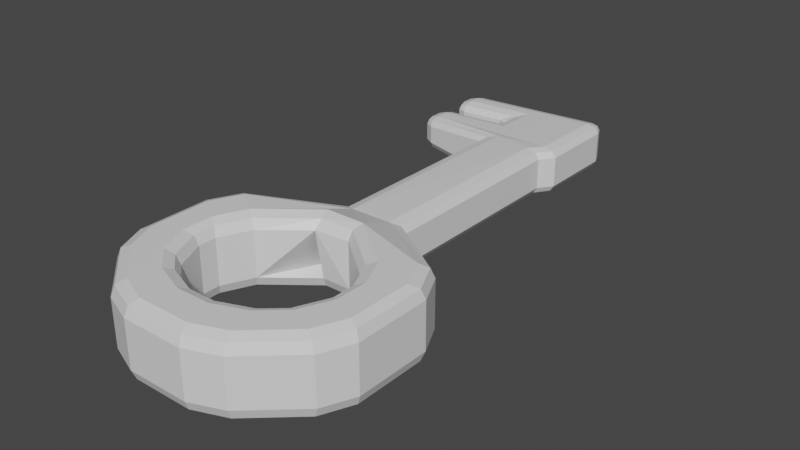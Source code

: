 # Source: key.blend  (saved by Blender 2.93.20; exported with 4.5.12 LTS)
import bpy
from mathutils import Matrix  # noqa: F401  (used for matrix-valued properties, if any)

bpy.ops.wm.read_factory_settings(use_empty=True)
scene = bpy.context.scene
scene.name = 'Scene'

# ---- collections
col_collection = bpy.data.collections.new('Collection'); scene.collection.children.link(col_collection)

# ---- materials (node trees are filled in below, after node groups)
mat_material = bpy.data.materials.new('Material')
mat_material.alpha_threshold = 0.0
mat_material.use_transparent_shadow = False
mat_material.line_color = (0.0, 0.0, 0.0, 1.0)

# ---- material node trees
mat_material.use_nodes = True; mat_material.node_tree.nodes.clear()
_N = mat_material.node_tree.nodes; _L = mat_material.node_tree.links
n0 = _N.new('ShaderNodeOutputMaterial'); n0.name = 'Material Output'; n0.location = (300, 300)
n1 = _N.new('ShaderNodeBsdfPrincipled'); n1.name = 'Principled BSDF'; n1.location = (10, 300)
n1.distribution = 'GGX'
n1.subsurface_method = 'BURLEY'
n1.inputs[2].default_value = 0.4
n1.inputs[3].default_value = 1.45
n1.inputs[27].default_value = (0.0, 0.0, 0.0, 1.0)
n1.inputs[28].default_value = 1.0
_L.new(n1.outputs[0], n0.inputs[0])
n0.is_active_output = True

# ---- world
world_world = bpy.data.worlds.new('World'); scene.world = world_world
world_world.use_nodes = True; world_world.node_tree.nodes.clear()
_N = world_world.node_tree.nodes; _L = world_world.node_tree.links
n0 = _N.new('ShaderNodeOutputWorld'); n0.name = 'World Output'; n0.location = (300, 300)
n1 = _N.new('ShaderNodeBackground'); n1.name = 'Background'; n1.location = (10, 300)
n1.inputs[0].default_value = (0.05088, 0.05088, 0.05088, 1.0)
_L.new(n1.outputs[0], n0.inputs[0])
n0.is_active_output = True
world_world.color = (0.05088, 0.05088, 0.05088)
world_world.use_sun_shadow = False
world_world.sun_shadow_jitter_overblur = 0.0

# ---- meshes
me_cube = bpy.data.meshes.new('Cube')
me_cube.from_pydata([(0.07473, 0.3547, 0.0873), (0.05254, 0.3769, 0.0863), (0.05259, 0.3547, 0.1011), (0.06822, 0.3704, 0.087), (0.06536, 0.3675, 0.0954), (0.05256, 0.3704, 0.09675), (0.06826, 0.3547, 0.09746), (0.05259, 0.3547, 0.02206), (0.05254, 0.3769, 0.03684), (0.07473, 0.3547, 0.03584), (0.05256, 0.3704, 0.0264), (0.06536, 0.3675, 0.02774), (0.06822, 0.3704, 0.03614), (0.06826, 0.3547, 0.02569), (-0.1836, 0.3769, 0.07601), (-0.2058, 0.3547, 0.07508), (-0.1837, 0.3547, 0.09087), (-0.1993, 0.3704, 0.07533), (-0.1964, 0.3675, 0.08401), (-0.1993, 0.3547, 0.08584), (-0.1836, 0.3704, 0.0865), (-0.1837, 0.3547, 0.03228), (-0.2058, 0.3547, 0.04807), (-0.1836, 0.3769, 0.04713), (-0.1993, 0.3547, 0.03734), (-0.1965, 0.3675, 0.0391), (-0.1993, 0.3704, 0.0476), (-0.1839, 0.3704, 0.03667), (-0.1835, 0.2372, 0.03227), (-0.1839, 0.2162, 0.04629), (-0.2058, 0.2418, 0.04807), (-0.1849, 0.2225, 0.03615), (-0.1967, 0.2272, 0.03887), (-0.1994, 0.2251, 0.04718), (-0.1993, 0.2395, 0.03733), (-0.03444, 0.2108, 0.02295), (-0.05719, 0.196, 0.03587), (-0.05053, 0.2004, 0.02597), (-0.03336, -0.2106, 0.0), (-0.02507, -0.2334, 0.02219), (-0.0275, -0.2267, 0.006501), (0.05126, 0.2197, 0.101), (0.07473, 0.2197, 0.0873), (0.06786, 0.2197, 0.09743), (0.03364, 0.196, 0.1021), (0.05719, 0.196, 0.0873), (0.0503, 0.196, 0.09773), (0.02507, -0.2334, 0.09964), (0.03336, -0.2106, 0.1218), (0.0275, -0.2267, 0.1153), (-0.03336, -0.2106, 0.1218), (-0.03027, -0.2424, 0.1018), (-0.02902, -0.2294, 0.116), (-0.03444, 0.2108, 0.1002), (-0.05719, 0.196, 0.08728), (-0.05053, 0.2004, 0.09718), (-0.1835, 0.2372, 0.09088), (-0.2058, 0.2418, 0.07508), (-0.1839, 0.2162, 0.07686), (-0.1993, 0.2395, 0.08581), (-0.1967, 0.2272, 0.08428), (-0.1994, 0.2251, 0.07597), (-0.1849, 0.2225, 0.087), (0.03336, -0.2106, 0.0), (0.02507, -0.2334, 0.02219), (0.0275, -0.2267, 0.006501), (0.03364, 0.196, 0.0211), (0.05719, 0.196, 0.03584), (0.0503, 0.196, 0.02542), (0.05126, 0.2197, 0.02212), (0.07473, 0.2197, 0.03584), (0.06786, 0.2197, 0.02572), (-0.05719, -0.1451, 0.08729), (-0.035, -0.1571, 0.1021), (-0.05069, -0.1486, 0.09773), (0.05719, -0.1451, 0.03584), (0.03369, -0.1562, 0.0211), (0.05031, -0.1484, 0.02542), (-0.05719, -0.1451, 0.03586), (-0.035, -0.1571, 0.0211), (-0.05069, -0.1486, 0.02542), (0.03369, -0.1562, 0.1021), (0.05719, -0.1451, 0.0873), (0.05031, -0.1484, 0.09773), (0.08178, -0.4717, 0.1218), (0.07432, -0.4503, 0.09964), (0.07651, -0.4565, 0.1153), (0.02094, -0.4707, 0.09964), (0.0284, -0.4921, 0.1218), (0.02312, -0.477, 0.1153), (0.0284, -0.4921, 0.0), (0.02094, -0.4707, 0.02219), (0.02312, -0.477, 0.006501), (0.07432, -0.4503, 0.02219), (0.08178, -0.4717, 0.0), (0.07651, -0.4565, 0.006501), (-0.0284, -0.4921, 0.1218), (-0.02094, -0.4707, 0.09964), (-0.02312, -0.477, 0.1153), (-0.07432, -0.4503, 0.09964), (-0.08178, -0.4717, 0.1218), (-0.07651, -0.4565, 0.1153), (-0.08178, -0.4717, 0.0), (-0.07432, -0.4503, 0.02219), (-0.07651, -0.4565, 0.006501), (-0.02094, -0.4707, 0.02219), (-0.0284, -0.4921, 0.0), (-0.02312, -0.477, 0.006501), (-0.1207, -0.2799, 0.0), (-0.1009, -0.2936, 0.02219), (-0.1067, -0.2895, 0.006501), (-0.1245, -0.3445, 0.02219), (-0.1444, -0.3307, 0.0), (-0.1303, -0.3405, 0.006501), (-0.1446, -0.3844, 0.0), (-0.1245, -0.3744, 0.02219), (-0.1304, -0.3773, 0.006501), (-0.1016, -0.426, 0.02219), (-0.1217, -0.436, 0.0), (-0.1075, -0.4289, 0.006501), (0.1207, -0.2799, 0.1218), (0.1009, -0.2936, 0.09964), (0.1067, -0.2895, 0.1153), (0.1245, -0.3445, 0.09964), (0.1444, -0.3307, 0.1218), (0.1303, -0.3405, 0.1153), (0.1446, -0.3844, 0.1218), (0.1245, -0.3744, 0.09964), (0.1304, -0.3773, 0.1153), (0.1016, -0.426, 0.09964), (0.1217, -0.436, 0.1218), (0.1075, -0.4289, 0.1153), (-0.1217, -0.436, 0.1218), (-0.1016, -0.426, 0.09964), (-0.1075, -0.4289, 0.1153), (-0.1245, -0.3744, 0.09964), (-0.1446, -0.3844, 0.1218), (-0.1304, -0.3773, 0.1153), (-0.1444, -0.3307, 0.1218), (-0.1245, -0.3445, 0.09964), (-0.1303, -0.3405, 0.1153), (-0.1009, -0.2936, 0.09964), (-0.1207, -0.2799, 0.1218), (-0.1067, -0.2895, 0.1153), (0.1217, -0.436, 0.0), (0.1016, -0.426, 0.02219), (0.1075, -0.4289, 0.006501), (0.1245, -0.3744, 0.02219), (0.1446, -0.3844, 0.0), (0.1304, -0.3773, 0.006501), (0.1444, -0.3307, 0.0), (0.1245, -0.3445, 0.02219), (0.1303, -0.3405, 0.006501), (0.1009, -0.2936, 0.02219), (0.1207, -0.2799, 0.0), (0.1067, -0.2895, 0.006501), (-0.2069, -0.4154, 0.02221), (-0.1868, -0.4054, 0.0), (-0.201, -0.4125, 0.006504), (-0.164, -0.4571, 0.0), (-0.1841, -0.4671, 0.0222), (-0.1782, -0.4642, 0.006503), (-0.105, -0.5384, 0.0222), (-0.09754, -0.5169, 0.0), (-0.1028, -0.5321, 0.006503), (-0.0442, -0.5375, 0.0), (-0.0517, -0.559, 0.0222), (-0.0495, -0.5527, 0.006502), (0.105, -0.5384, 0.09964), (0.09754, -0.5169, 0.1218), (0.1028, -0.5321, 0.1153), (0.0442, -0.5375, 0.1218), (0.0517, -0.559, 0.09964), (0.0495, -0.5527, 0.1153), (-0.0517, -0.559, 0.09964), (-0.0442, -0.5375, 0.1218), (-0.0495, -0.5527, 0.1153), (-0.09754, -0.5169, 0.1218), (-0.105, -0.5384, 0.09964), (-0.1028, -0.5321, 0.1153), (0.2069, -0.4154, 0.09964), (0.1868, -0.4054, 0.1218), (0.201, -0.4125, 0.1153), (0.164, -0.4571, 0.1218), (0.1841, -0.4671, 0.09964), (0.1782, -0.4642, 0.1153), (0.0517, -0.559, 0.0222), (0.0442, -0.5375, 0.0), (0.0495, -0.5527, 0.006502), (0.09754, -0.5169, 0.0), (0.105, -0.5384, 0.0222), (0.1028, -0.5321, 0.006502), (-0.2069, -0.2875, 0.09963), (-0.1869, -0.3013, 0.1218), (-0.2011, -0.2915, 0.1153), (-0.1625, -0.2509, 0.1218), (-0.1823, -0.2372, 0.09962), (-0.1765, -0.2412, 0.1153), (0.2069, -0.2875, 0.0222), (0.1869, -0.3013, 0.0), (0.2011, -0.2915, 0.006501), (0.1625, -0.2509, 0.0), (0.1823, -0.2372, 0.0222), (0.1765, -0.2412, 0.006501), (-0.1823, -0.2372, 0.02221), (-0.1625, -0.2509, 0.0), (-0.1765, -0.2412, 0.006507), (-0.1869, -0.3013, 0.0), (-0.2069, -0.2875, 0.02221), (-0.2011, -0.2915, 0.006505), (0.1823, -0.2372, 0.09964), (0.1625, -0.2509, 0.1218), (0.1765, -0.2412, 0.1153), (0.1869, -0.3013, 0.1218), (0.2069, -0.2875, 0.09964), (0.2011, -0.2915, 0.1153), (-0.1841, -0.4671, 0.09963), (-0.164, -0.4571, 0.1218), (-0.1782, -0.4642, 0.1153), (-0.1868, -0.4054, 0.1218), (-0.2069, -0.4154, 0.09963), (-0.201, -0.4125, 0.1153), (0.1841, -0.4671, 0.0222), (0.164, -0.4571, 0.0), (0.1782, -0.4642, 0.006501), (0.1868, -0.4054, 0.0), (0.2069, -0.4154, 0.0222), (0.201, -0.4125, 0.006501), (-0.1837, 0.2606, 0.09087), (-0.1836, 0.2828, 0.07609), (-0.2058, 0.2606, 0.07508), (-0.184, 0.2763, 0.08653), (-0.1965, 0.2734, 0.08407), (-0.1993, 0.2763, 0.07558), (-0.1993, 0.2606, 0.08581), (-0.1837, 0.336, 0.09087), (-0.2058, 0.336, 0.07508), (-0.1836, 0.3138, 0.07609), (-0.1993, 0.336, 0.08582), (-0.1964, 0.3231, 0.08403), (-0.1993, 0.3203, 0.07537), (-0.1836, 0.3203, 0.08654), (0.0513, 0.2545, 0.02207), (0.07473, 0.2545, 0.03584), (0.06787, 0.2545, 0.0257), (0.07473, 0.342, 0.03584), (0.05258, 0.342, 0.02202), (0.06825, 0.342, 0.02569), (-0.1837, 0.336, 0.03228), (-0.1836, 0.3138, 0.04706), (-0.2058, 0.336, 0.04807), (-0.1836, 0.3203, 0.03661), (-0.1964, 0.3231, 0.03912), (-0.1993, 0.3203, 0.04778), (-0.1993, 0.336, 0.03733), (-0.2058, 0.2606, 0.04807), (-0.1836, 0.2828, 0.03227), (-0.1993, 0.2763, 0.03733), (0.05258, 0.342, 0.1011), (0.07473, 0.342, 0.0873), (0.06825, 0.342, 0.09746), (0.07473, 0.2545, 0.0873), (0.0513, 0.2545, 0.1011), (0.06787, 0.2545, 0.09745), (-0.08077, 0.2945, 0.08099), (-0.103, 0.2828, 0.0799), (-0.05859, 0.2606, 0.09634), (-0.08727, 0.2893, 0.08044), (-0.08084, 0.2828, 0.08937), (-0.08111, 0.2763, 0.09126), (-0.07428, 0.2828, 0.09159), (-0.08077, 0.3014, 0.08099), (-0.05859, 0.3359, 0.09634), (-0.103, 0.3138, 0.0799), (-0.07428, 0.3138, 0.09159), (-0.08084, 0.3138, 0.08937), (-0.08111, 0.3203, 0.09126), (-0.08727, 0.3073, 0.08044), (-0.08077, 0.3014, 0.04216), (-0.103, 0.3138, 0.04325), (-0.05859, 0.3359, 0.0268), (-0.08727, 0.3073, 0.04271), (-0.08084, 0.3138, 0.03378), (-0.08111, 0.3203, 0.03189), (-0.07428, 0.3138, 0.03156), (-0.08071, 0.2828, 0.02741), (-0.08077, 0.2945, 0.04216), (-0.08075, 0.2893, 0.03173)], [], [(184, 222, 226, 180), (235, 272, 16), (196, 204, 208, 192), (2, 16, 258), (41, 56, 53, 44), (243, 261, 42, 70), (50, 48, 81, 73), (266, 56, 262), (30, 57, 230, 255), (63, 38, 79, 76), (169, 84, 88, 171), (35, 66, 76, 79), (28, 69, 66, 35), (7, 246, 21), (44, 53, 73, 81), (67, 45, 82, 75), (162, 178, 216, 160), (172, 186, 190, 168), (75, 82, 210, 202), (111, 139, 135, 115), (41, 262, 56), (64, 47, 51, 39), (130, 84, 169, 183), (94, 144, 223, 189), (97, 105, 103, 99), (199, 150, 154, 201), (166, 174, 178, 162), (141, 109, 38, 79, 51), (153, 121, 47, 64), (157, 114, 118, 159), (48, 120, 211, 81), (181, 126, 130, 183), (142, 50, 73, 195), (139, 111, 109, 141), (228, 56, 266), (106, 165, 163, 102), (204, 196, 72, 78), (123, 151, 147, 127), (193, 138, 142, 195), (88, 96, 175, 171), (87, 91, 105, 97), (117, 133, 99, 103), (38, 108, 205, 79), (186, 172, 174, 166), (222, 184, 168, 190), (156, 220, 192, 208), (214, 198, 202, 210), (256, 229, 265, 285), (198, 214, 180, 226), (115, 135, 133, 117), (118, 102, 163, 159), (85, 93, 91, 87), (100, 132, 217, 177), (127, 147, 145, 129), (106, 90, 187, 165), (148, 225, 223, 144), (220, 156, 160, 216), (112, 114, 157, 207), (124, 126, 181, 213), (136, 138, 193, 219), (148, 150, 199, 225), (112, 207, 205, 108), (124, 213, 211, 120), (136, 219, 217, 132), (129, 145, 93, 85), (100, 177, 175, 96), (151, 123, 121, 153), (94, 189, 187, 90), (154, 63, 76, 201), (266, 262, 258, 272), (70, 42, 45, 67), (286, 264, 271, 278), (23, 14, 1, 8), (242, 285, 280, 246), (242, 28, 285), (245, 259, 261, 243), (237, 249, 279, 273), (258, 16, 272), (248, 21, 280), (246, 280, 21), (36, 54, 58, 29), (250, 236, 15, 22), (78, 72, 54, 36), (28, 242, 69), (28, 256, 285), (0, 3, 4, 6), (1, 5, 4, 3), (2, 6, 4, 5), (7, 10, 11, 13), (8, 12, 11, 10), (9, 13, 11, 12), (14, 17, 18, 20), (15, 19, 18, 17), (16, 20, 18, 19), (21, 24, 25, 27), (22, 26, 25, 24), (23, 27, 25, 26), (28, 31, 32, 34), (29, 33, 32, 31), (30, 34, 32, 33), (56, 59, 60, 62), (57, 61, 60, 59), (58, 62, 60, 61), (228, 231, 232, 234), (229, 233, 232, 231), (230, 234, 232, 233), (235, 238, 239, 241), (236, 240, 239, 238), (237, 241, 239, 240), (248, 251, 252, 254), (249, 253, 252, 251), (250, 254, 252, 253), (264, 267, 268, 270), (265, 269, 268, 267), (266, 270, 268, 269), (271, 274, 275, 277), (272, 276, 275, 274), (273, 277, 275, 276), (278, 281, 282, 284), (279, 283, 282, 281), (280, 284, 282, 283), (7, 21, 27, 10), (10, 27, 23, 8), (0, 9, 12, 3), (3, 12, 8, 1), (14, 23, 26, 17), (17, 26, 22, 15), (235, 16, 19, 238), (238, 19, 15, 236), (16, 2, 5, 20), (20, 5, 1, 14), (246, 7, 13, 247), (247, 13, 9, 245), (256, 28, 34, 257), (257, 34, 30, 255), (28, 35, 37, 31), (31, 37, 36, 29), (35, 79, 80, 37), (37, 80, 78, 36), (262, 41, 43, 263), (263, 43, 42, 261), (41, 44, 46, 43), (43, 46, 45, 42), (44, 81, 83, 46), (46, 83, 82, 45), (73, 53, 55, 74), (74, 55, 54, 72), (53, 56, 62, 55), (55, 62, 58, 54), (76, 66, 68, 77), (77, 68, 67, 75), (66, 69, 71, 68), (68, 71, 70, 67), (57, 30, 33, 61), (61, 33, 29, 58), (64, 39, 40, 65), (65, 40, 38, 63), (51, 47, 49, 52), (52, 49, 48, 50), (163, 165, 167, 164), (164, 167, 166, 162), (175, 177, 179, 176), (176, 179, 178, 174), (169, 171, 173, 170), (170, 173, 172, 168), (187, 189, 191, 188), (188, 191, 190, 186), (217, 219, 221, 218), (218, 221, 220, 216), (157, 159, 161, 158), (158, 161, 160, 156), (193, 195, 197, 194), (194, 197, 196, 192), (205, 207, 209, 206), (206, 209, 208, 204), (211, 213, 215, 212), (212, 215, 214, 210), (199, 201, 203, 200), (200, 203, 202, 198), (181, 183, 185, 182), (182, 185, 184, 180), (223, 225, 227, 224), (224, 227, 226, 222), (115, 117, 119, 116), (116, 119, 118, 114), (103, 105, 107, 104), (104, 107, 106, 102), (85, 87, 89, 86), (86, 89, 88, 84), (97, 99, 101, 98), (98, 101, 100, 96), (127, 129, 131, 128), (128, 131, 130, 126), (91, 93, 95, 92), (92, 95, 94, 90), (139, 141, 143, 140), (140, 143, 142, 138), (151, 153, 155, 152), (152, 155, 154, 150), (109, 111, 113, 110), (110, 113, 112, 108), (121, 123, 125, 122), (122, 125, 124, 120), (133, 135, 137, 134), (134, 137, 136, 132), (145, 147, 149, 146), (146, 149, 148, 144), (96, 88, 89, 98), (98, 89, 87, 97), (90, 106, 107, 92), (92, 107, 105, 91), (174, 172, 173, 176), (176, 173, 171, 175), (84, 130, 131, 86), (86, 131, 129, 85), (144, 94, 95, 146), (146, 95, 93, 145), (168, 184, 185, 170), (170, 185, 183, 169), (186, 166, 167, 188), (188, 167, 165, 187), (222, 190, 191, 224), (224, 191, 189, 223), (102, 118, 119, 104), (104, 119, 117, 103), (132, 100, 101, 134), (134, 101, 99, 133), (216, 178, 179, 218), (218, 179, 177, 217), (162, 160, 161, 164), (164, 161, 159, 163), (39, 109, 110, 40), (40, 110, 108, 38), (204, 78, 80, 206), (206, 80, 79, 205), (114, 112, 113, 116), (116, 113, 111, 115), (138, 136, 137, 140), (140, 137, 135, 139), (50, 142, 143, 52), (52, 143, 141, 51), (156, 208, 209, 158), (158, 209, 207, 157), (63, 154, 155, 65), (65, 155, 153, 64), (120, 48, 49, 122), (122, 49, 47, 121), (123, 127, 128, 125), (125, 128, 126, 124), (180, 214, 215, 182), (182, 215, 213, 181), (210, 82, 83, 212), (212, 83, 81, 211), (150, 148, 149, 152), (152, 149, 147, 151), (192, 220, 221, 194), (194, 221, 219, 193), (72, 196, 197, 74), (74, 197, 195, 73), (198, 226, 227, 200), (200, 227, 225, 199), (75, 202, 203, 77), (77, 203, 201, 76), (56, 228, 234, 59), (59, 234, 230, 57), (69, 242, 244, 71), (71, 244, 243, 70), (242, 246, 247, 244), (244, 247, 245, 243), (21, 248, 254, 24), (24, 254, 250, 22), (2, 258, 260, 6), (6, 260, 259, 0), (258, 262, 263, 260), (260, 263, 261, 259), (229, 256, 257, 233), (233, 257, 255, 230), (236, 250, 253, 240), (240, 253, 249, 237), (266, 272, 274, 270), (270, 274, 271, 264), (280, 285, 287, 284), (284, 287, 286, 278), (264, 286, 287, 267), (267, 287, 285, 265), (273, 279, 281, 277), (277, 281, 278, 271), (248, 280, 283, 251), (251, 283, 279, 249), (272, 235, 241, 276), (276, 241, 237, 273), (228, 266, 269, 231), (231, 269, 265, 229), (9, 0, 259, 245)])
_uv = me_cube.uv_layers.new(name='UVMap')
_uv.uv.foreach_set('vector', [0.5795, 0.7266, 0.4205, 0.7266, 0.4205, 0.7168, 0.5795, 0.7168, 0.625, 0.2415, 0.625, 0.2415, 0.625, 0.2454, 0.5794, 0.06186, 0.4206, 0.06186, 0.4206, 0.05236, 0.5794, 0.05236, 0.625, 0.4849, 0.625, 0.2743, 0.625, 0.4933, 0.6459, 0.5392, 0.7683, 0.4968, 0.7616, 0.5636, 0.6765, 0.6017, 0.4205, 0.5262, 0.5795, 0.5262, 0.5795, 0.5392, 0.4205, 0.5392, 0.8034, 0.6778, 0.6966, 0.6778, 0.678, 0.6665, 0.8246, 0.6667, 0.625, 0.3478, 0.625, 0.1901, 0.625, 0.4806, 0.4402, 0.2154, 0.5598, 0.2154, 0.5598, 0.2192, 0.4402, 0.2192, 0.3034, 0.6778, 0.1966, 0.6778, 0.1754, 0.6667, 0.322, 0.6665, 0.639, 0.7403, 0.6683, 0.731, 0.7124, 0.7362, 0.6845, 0.7455, 0.1747, 0.5996, 0.3235, 0.6017, 0.3236, 0.6659, 0.1735, 0.666, 0.2317, 0.4968, 0.3541, 0.5392, 0.3235, 0.6017, 0.2384, 0.5636, 0.375, 0.4849, 0.375, 0.4933, 0.375, 0.2743, 0.6765, 0.6017, 0.8253, 0.5996, 0.8265, 0.666, 0.6764, 0.6659, 0.4205, 0.6017, 0.5795, 0.6017, 0.5795, 0.6642, 0.4205, 0.6642, 0.4206, 0.005242, 0.5794, 0.005242, 0.5794, 0.02337, 0.4206, 0.02337, 0.5795, 0.7963, 0.4205, 0.7963, 0.4205, 0.7448, 0.5795, 0.7448, 0.4205, 0.6642, 0.5795, 0.6642, 0.5795, 0.6881, 0.4205, 0.6881, 0.09918, 0.2471, 0.2463, 0.2471, 0.4746, 0.4761, 0.1911, 0.4761, 0.6459, 0.5392, 0.6459, 0.5262, 0.8551, 0.5356, 0.3592, 0.6825, 0.6408, 0.6825, 0.6894, 0.6825, 0.3229, 0.6825, 0.6612, 0.7219, 0.6683, 0.731, 0.639, 0.7403, 0.6367, 0.7251, 0.3317, 0.731, 0.3388, 0.7219, 0.3633, 0.7251, 0.361, 0.7403, 0.6744, 0.7317, 0.3256, 0.7317, 0.298, 0.7266, 0.702, 0.7266, 0.3655, 0.6997, 0.3452, 0.7041, 0.3352, 0.6948, 0.3622, 0.6903, 0.4206, 0.0, 0.5794, 0.0, 0.5794, 0.005242, 0.4206, 0.005242, 0.0, 0.0, 0.0, 0.0, 0.0, 0.0, 0.0, 0.0, 0.0, 0.0, 0.3871, 0.6969, 0.6129, 0.6969, 0.6408, 0.6825, 0.3592, 0.6825, 0.1347, 0.7153, 0.155, 0.7121, 0.1612, 0.7219, 0.1367, 0.7251, 0.6966, 0.6778, 0.6648, 0.6948, 0.6378, 0.6903, 0.6526, 0.666, 0.6347, 0.7153, 0.655, 0.7121, 0.6612, 0.7219, 0.6367, 0.7251, 0.8352, 0.6948, 0.8034, 0.6778, 0.8477, 0.6663, 0.8622, 0.6903, 0.2463, 0.2471, 0.09918, 0.2471, 0.0, 0.0, 0.0, 0.0, 0.625, 0.2192, 0.625, 0.2144, 0.625, 0.2192, 0.2124, 0.7362, 0.1845, 0.7455, 0.139, 0.7403, 0.1683, 0.731, 0.4206, 0.06186, 0.5794, 0.06186, 0.5794, 0.08575, 0.4206, 0.08575, 0.6044, 0.7062, 0.3956, 0.7062, 0.3954, 0.7106, 0.6046, 0.7106, 0.8655, 0.6997, 0.8452, 0.7041, 0.8352, 0.6948, 0.8622, 0.6903, 0.7124, 0.7362, 0.7876, 0.7362, 0.8155, 0.7455, 0.6845, 0.7455, 0.6434, 0.7317, 0.3566, 0.7317, 0.3256, 0.7317, 0.6744, 0.7317, 0.292, 0.7204, 0.708, 0.7204, 0.702, 0.7266, 0.298, 0.7266, 0.1966, 0.6778, 0.1648, 0.6948, 0.1378, 0.6903, 0.1523, 0.6663, 0.4205, 0.7963, 0.5795, 0.7963, 0.5794, 0.9537, 0.4206, 0.9537, 0.4205, 0.7266, 0.5795, 0.7266, 0.5795, 0.7448, 0.4205, 0.7448, 0.4206, 0.03324, 0.5794, 0.03324, 0.5794, 0.05236, 0.4206, 0.05236, 0.5795, 0.6976, 0.4205, 0.6976, 0.4205, 0.6881, 0.5795, 0.6881, 0.375, 0.2238, 0.5625, 0.2238, 0.5687, 0.2238, 0.375, 0.2238, 0.4205, 0.6976, 0.5795, 0.6976, 0.5795, 0.7168, 0.4205, 0.7168, 0.1911, 0.4761, 0.4746, 0.4761, 0.708, 0.7204, 0.292, 0.7204, 0.1612, 0.7219, 0.1683, 0.731, 0.139, 0.7403, 0.1367, 0.7251, 0.6158, 0.7266, 0.3842, 0.7266, 0.3566, 0.7317, 0.6434, 0.7317, 0.8317, 0.731, 0.8388, 0.7219, 0.8633, 0.7251, 0.861, 0.7403, 0.6046, 0.7106, 0.3954, 0.7106, 0.3901, 0.7204, 0.6099, 0.7204, 0.2124, 0.7362, 0.2876, 0.7362, 0.3155, 0.7455, 0.1845, 0.7455, 0.345, 0.7121, 0.3653, 0.7153, 0.3633, 0.7251, 0.3388, 0.7219, 0.5794, 0.03324, 0.4206, 0.03324, 0.4206, 0.02337, 0.5794, 0.02337, 0.1548, 0.7041, 0.155, 0.7121, 0.1347, 0.7153, 0.1345, 0.6997, 0.6548, 0.7041, 0.655, 0.7121, 0.6347, 0.7153, 0.6345, 0.6997, 0.845, 0.7121, 0.8452, 0.7041, 0.8655, 0.6997, 0.8653, 0.7153, 0.345, 0.7121, 0.3452, 0.7041, 0.3655, 0.6997, 0.3653, 0.7153, 0.1548, 0.7041, 0.1345, 0.6997, 0.1378, 0.6903, 0.1648, 0.6948, 0.6548, 0.7041, 0.6345, 0.6997, 0.6378, 0.6903, 0.6648, 0.6948, 0.845, 0.7121, 0.8653, 0.7153, 0.8633, 0.7251, 0.8388, 0.7219, 0.6099, 0.7204, 0.3901, 0.7204, 0.3842, 0.7266, 0.6158, 0.7266, 0.8317, 0.731, 0.861, 0.7403, 0.8155, 0.7455, 0.7876, 0.7362, 0.3956, 0.7062, 0.6044, 0.7062, 0.6129, 0.6969, 0.3871, 0.6969, 0.3317, 0.731, 0.361, 0.7403, 0.3155, 0.7455, 0.2876, 0.7362, 0.3352, 0.6948, 0.3034, 0.6778, 0.3474, 0.666, 0.3622, 0.6903, 0.625, 0.2654, 0.625, 0.4806, 0.625, 0.4737, 0.625, 0.2777, 0.4205, 0.5392, 0.5795, 0.5392, 0.5795, 0.6017, 0.4205, 0.6017, 0.429, 0.2284, 0.571, 0.2284, 0.571, 0.2323, 0.429, 0.2323, 0.4374, 0.2698, 0.5626, 0.2698, 0.5776, 0.4802, 0.4224, 0.4802, 0.375, 0.4806, 0.375, 0.224, 0.375, 0.2777, 0.375, 0.4737, 0.375, 0.4806, 0.1946, 0.4273, 0.375, 0.224, 0.4205, 0.5131, 0.5795, 0.5131, 0.5795, 0.5262, 0.4205, 0.5262, 0.5625, 0.2369, 0.4375, 0.2369, 0.4313, 0.2369, 0.5687, 0.2369, 0.625, 0.4737, 0.625, 0.2066, 0.625, 0.3589, 0.375, 0.2415, 0.375, 0.2454, 0.375, 0.2415, 0.375, 0.4737, 0.375, 0.3589, 0.375, 0.2066, 0.4206, 0.1483, 0.5794, 0.1483, 0.5648, 0.2015, 0.4352, 0.2015, 0.4402, 0.2415, 0.5598, 0.2415, 0.5598, 0.2454, 0.4402, 0.2454, 0.4206, 0.08575, 0.5794, 0.08575, 0.5794, 0.1483, 0.4206, 0.1483, 0.1449, 0.5356, 0.3541, 0.5262, 0.3541, 0.5392, 0.375, 0.2144, 0.375, 0.2238, 0.375, 0.2238, 0.5795, 0.5046, 0.5785, 0.5, 0.6182, 0.4977, 0.625, 0.5046, 0.5776, 0.4802, 0.625, 0.4799, 0.6182, 0.4977, 0.5785, 0.5, 0.625, 0.4849, 0.625, 0.5046, 0.6182, 0.4977, 0.625, 0.4799, 0.375, 0.4849, 0.375, 0.4799, 0.3818, 0.4977, 0.375, 0.5046, 0.4224, 0.4802, 0.4215, 0.5, 0.3818, 0.4977, 0.375, 0.4799, 0.4205, 0.5046, 0.375, 0.5046, 0.3818, 0.4977, 0.4215, 0.5, 0.5626, 0.2698, 0.5609, 0.25, 0.6164, 0.252, 0.625, 0.2694, 0.5598, 0.2454, 0.625, 0.2454, 0.6164, 0.252, 0.5609, 0.25, 0.625, 0.2743, 0.625, 0.2694, 0.6164, 0.252, 0.625, 0.2546, 0.375, 0.2454, 0.375, 0.2454, 0.3835, 0.2519, 0.375, 0.25, 0.4402, 0.2454, 0.4382, 0.25, 0.3835, 0.2519, 0.375, 0.2454, 0.4374, 0.2698, 0.375, 0.2691, 0.3835, 0.2519, 0.4382, 0.25, 0.2317, 0.4968, 0.125, 0.5473, 0.125, 0.542, 0.2192, 0.4909, 0.4352, 0.2015, 0.4363, 0.2108, 0.3995, 0.2108, 0.375, 0.2027, 0.4402, 0.2154, 0.375, 0.2149, 0.375, 0.2123, 0.4363, 0.2108, 0.625, 0.2144, 0.625, 0.2149, 0.625, 0.2123, 0.625, 0.2101, 0.5598, 0.2154, 0.5637, 0.2108, 0.6005, 0.2108, 0.625, 0.2149, 0.5648, 0.2015, 0.625, 0.2027, 0.625, 0.208, 0.5637, 0.2108, 0.625, 0.2192, 0.625, 0.2238, 0.6165, 0.2232, 0.625, 0.2192, 0.5625, 0.2238, 0.562, 0.2238, 0.6165, 0.2232, 0.625, 0.2238, 0.5598, 0.2192, 0.625, 0.2192, 0.6165, 0.2232, 0.562, 0.2238, 0.625, 0.2415, 0.625, 0.2415, 0.6164, 0.2376, 0.625, 0.2369, 0.5598, 0.2415, 0.561, 0.2369, 0.6164, 0.2376, 0.625, 0.2415, 0.5625, 0.2369, 0.625, 0.2369, 0.6164, 0.2376, 0.561, 0.2369, 0.375, 0.2415, 0.375, 0.2369, 0.3836, 0.2376, 0.375, 0.2415, 0.4375, 0.2369, 0.439, 0.2369, 0.3836, 0.2376, 0.375, 0.2369, 0.4402, 0.2415, 0.375, 0.2415, 0.3836, 0.2376, 0.439, 0.2369, 0.571, 0.2284, 0.569, 0.2238, 0.6172, 0.2238, 0.625, 0.2238, 0.5687, 0.2238, 0.625, 0.2238, 0.6172, 0.2238, 0.569, 0.2238, 0.625, 0.2654, 0.625, 0.2238, 0.6172, 0.2238, 0.625, 0.2224, 0.571, 0.2323, 0.625, 0.2369, 0.6172, 0.2369, 0.569, 0.2369, 0.625, 0.2415, 0.625, 0.2369, 0.6172, 0.2369, 0.625, 0.2369, 0.5687, 0.2369, 0.569, 0.2369, 0.6172, 0.2369, 0.625, 0.2369, 0.429, 0.2323, 0.431, 0.2369, 0.3828, 0.2369, 0.375, 0.2369, 0.4313, 0.2369, 0.375, 0.2369, 0.3828, 0.2369, 0.431, 0.2369, 0.375, 0.2777, 0.375, 0.2369, 0.3828, 0.2369, 0.375, 0.2354, 0.375, 0.4849, 0.375, 0.2743, 0.375, 0.2691, 0.375, 0.4799, 0.375, 0.4799, 0.375, 0.2691, 0.4374, 0.2698, 0.4224, 0.4802, 0.5795, 0.5046, 0.4205, 0.5046, 0.4215, 0.5, 0.5785, 0.5, 0.5785, 0.5, 0.4215, 0.5, 0.4224, 0.4802, 0.5776, 0.4802, 0.5626, 0.2698, 0.4374, 0.2698, 0.4382, 0.25, 0.5609, 0.25, 0.5609, 0.25, 0.4382, 0.25, 0.4402, 0.2454, 0.5598, 0.2454, 0.625, 0.2415, 0.625, 0.2454, 0.625, 0.2454, 0.625, 0.2415, 0.625, 0.2415, 0.625, 0.2454, 0.5598, 0.2454, 0.5598, 0.2415, 0.625, 0.2743, 0.625, 0.4849, 0.625, 0.4799, 0.625, 0.2694, 0.625, 0.2694, 0.625, 0.4799, 0.5776, 0.4802, 0.5626, 0.2698, 0.375, 0.4933, 0.375, 0.4849, 0.375, 0.5046, 0.375, 0.5131, 0.375, 0.5131, 0.375, 0.5046, 0.4205, 0.5046, 0.4205, 0.5131, 0.375, 0.2238, 0.375, 0.2144, 0.375, 0.2149, 0.3839, 0.2232, 0.3839, 0.2232, 0.375, 0.2149, 0.4402, 0.2154, 0.4402, 0.2192, 0.2317, 0.4968, 0.2384, 0.5636, 0.125, 0.6017, 0.125, 0.5473, 0.375, 0.2027, 0.375, 0.1483, 0.4206, 0.1483, 0.4352, 0.2015, 0.1747, 0.5996, 0.1735, 0.666, 0.125, 0.6642, 0.125, 0.6017, 0.375, 0.1483, 0.375, 0.08575, 0.4206, 0.08575, 0.4206, 0.1483, 0.6459, 0.5262, 0.6459, 0.5392, 0.625, 0.5436, 0.625, 0.5262, 0.625, 0.5262, 0.625, 0.5436, 0.5795, 0.5392, 0.5795, 0.5262, 0.6459, 0.5392, 0.6765, 0.6017, 0.625, 0.6017, 0.625, 0.5436, 0.625, 0.5436, 0.625, 0.6017, 0.5795, 0.6017, 0.5795, 0.5392, 0.6765, 0.6017, 0.6764, 0.6659, 0.625, 0.6642, 0.625, 0.6017, 0.625, 0.6017, 0.625, 0.6642, 0.5795, 0.6642, 0.5795, 0.6017, 0.8265, 0.666, 0.8253, 0.5996, 0.875, 0.6017, 0.875, 0.6642, 0.625, 0.08575, 0.625, 0.1483, 0.5794, 0.1483, 0.5794, 0.08575, 0.7616, 0.5636, 0.7683, 0.4968, 0.875, 0.5473, 0.875, 0.6017, 0.625, 0.1483, 0.625, 0.2027, 0.5648, 0.2015, 0.5794, 0.1483, 0.3236, 0.6659, 0.3235, 0.6017, 0.375, 0.6017, 0.375, 0.6642, 0.375, 0.6642, 0.375, 0.6017, 0.4205, 0.6017, 0.4205, 0.6642, 0.3235, 0.6017, 0.3541, 0.5392, 0.375, 0.5436, 0.375, 0.6017, 0.375, 0.6017, 0.375, 0.5436, 0.4205, 0.5392, 0.4205, 0.6017, 0.5598, 0.2154, 0.4402, 0.2154, 0.4363, 0.2108, 0.5637, 0.2108, 0.5637, 0.2108, 0.4363, 0.2108, 0.4352, 0.2015, 0.5648, 0.2015, 0.3592, 0.6825, 0.3229, 0.6825, 0.2214, 0.6825, 0.2786, 0.6825, 0.2786, 0.6825, 0.2214, 0.6825, 0.1966, 0.6778, 0.3034, 0.6778, 0.6894, 0.6825, 0.6408, 0.6825, 0.7214, 0.6825, 0.7786, 0.6825, 0.7786, 0.6825, 0.7214, 0.6825, 0.6966, 0.6778, 0.8034, 0.6778, 0.139, 0.7403, 0.1845, 0.7455, 0.1712, 0.75, 0.125, 0.7448, 0.375, 0.005242, 0.375, 2.037e-05, 0.4206, 0.0, 0.4206, 0.005242, 0.8155, 0.7455, 0.861, 0.7403, 0.875, 0.7448, 0.8288, 0.75, 0.625, 2.037e-05, 0.625, 0.005242, 0.5794, 0.005242, 0.5794, 0.0, 0.639, 0.7403, 0.6845, 0.7455, 0.6712, 0.75, 0.625, 0.7448, 0.625, 0.7448, 0.625, 0.7961, 0.5795, 0.7963, 0.5795, 0.7448, 0.3155, 0.7455, 0.361, 0.7403, 0.375, 0.7448, 0.3288, 0.75, 0.375, 0.7961, 0.375, 0.7448, 0.4205, 0.7448, 0.4205, 0.7963, 0.8633, 0.7251, 0.8653, 0.7153, 0.875, 0.7168, 0.875, 0.7266, 0.625, 0.02342, 0.625, 0.03324, 0.5794, 0.03324, 0.5794, 0.02337, 0.1347, 0.7153, 0.1367, 0.7251, 0.125, 0.7266, 0.125, 0.7168, 0.375, 0.03324, 0.375, 0.02342, 0.4206, 0.02337, 0.4206, 0.03324, 0.8655, 0.6997, 0.8622, 0.6903, 0.875, 0.6883, 0.875, 0.6976, 0.625, 0.05236, 0.625, 0.06168, 0.5794, 0.06186, 0.5794, 0.05236, 0.1378, 0.6903, 0.1345, 0.6997, 0.125, 0.6976, 0.125, 0.6883, 0.375, 0.06168, 0.375, 0.05236, 0.4206, 0.05236, 0.4206, 0.06186, 0.6378, 0.6903, 0.6345, 0.6997, 0.625, 0.6979, 0.625, 0.6881, 0.625, 0.6881, 0.625, 0.6979, 0.5795, 0.6976, 0.5795, 0.6881, 0.3655, 0.6997, 0.3622, 0.6903, 0.375, 0.6881, 0.375, 0.6979, 0.375, 0.6979, 0.375, 0.6881, 0.4205, 0.6881, 0.4205, 0.6976, 0.6347, 0.7153, 0.6367, 0.7251, 0.625, 0.7268, 0.625, 0.7165, 0.625, 0.7165, 0.625, 0.7268, 0.5795, 0.7266, 0.5795, 0.7168, 0.3633, 0.7251, 0.3653, 0.7153, 0.375, 0.7165, 0.375, 0.7268, 0.375, 0.7268, 0.375, 0.7165, 0.4205, 0.7168, 0.4205, 0.7266, 0.1911, 0.4761, 0.292, 0.7204, 0.1728, 0.7204, 0.1101, 0.4774, 0.1646, 0.7107, 0.1728, 0.7204, 0.1612, 0.7219, 0.155, 0.7121, 0.298, 0.7266, 0.3256, 0.7317, 0.2256, 0.7317, 0.1823, 0.7266, 0.1823, 0.7266, 0.2256, 0.7317, 0.2124, 0.7362, 0.1683, 0.731, 0.6158, 0.7266, 0.6434, 0.7317, 0.7256, 0.7317, 0.6823, 0.7266, 0.6823, 0.7266, 0.7256, 0.7317, 0.7124, 0.7362, 0.6683, 0.731, 0.6744, 0.7317, 0.702, 0.7266, 0.8177, 0.7266, 0.7744, 0.7317, 0.7744, 0.7317, 0.8177, 0.7266, 0.8317, 0.731, 0.7876, 0.7362, 0.6046, 0.7106, 0.6099, 0.7204, 0.6728, 0.7204, 0.6646, 0.7107, 0.6646, 0.7107, 0.6728, 0.7204, 0.6612, 0.7219, 0.655, 0.7121, 0.3566, 0.7317, 0.3842, 0.7266, 0.3177, 0.7266, 0.2744, 0.7317, 0.2744, 0.7317, 0.3177, 0.7266, 0.3317, 0.731, 0.2876, 0.7362, 0.2463, 0.2471, 0.0, 0.0, 0.0, 0.0, 0.2823, 0.2418, 0.8355, 0.706, 0.8225, 0.6969, 0.8352, 0.6948, 0.8452, 0.7041, 0.3956, 0.7062, 0.3871, 0.6969, 0.3225, 0.6969, 0.3356, 0.7061, 0.3356, 0.7061, 0.3225, 0.6969, 0.3352, 0.6948, 0.3452, 0.7041, 0.0, 0.0, 0.09918, 0.2471, 0.05578, 0.2418, 0.0, 0.0, 0.1775, 0.6969, 0.1645, 0.706, 0.1548, 0.7041, 0.1648, 0.6948, 0.6129, 0.6969, 0.6044, 0.7062, 0.6644, 0.7061, 0.6775, 0.6969, 0.6775, 0.6969, 0.6644, 0.7061, 0.6548, 0.7041, 0.6648, 0.6948, 0.708, 0.7204, 0.4746, 0.4761, 0.5572, 0.4774, 0.8272, 0.7204, 0.8272, 0.7204, 0.8354, 0.7107, 0.845, 0.7121, 0.8388, 0.7219, 0.3901, 0.7204, 0.3954, 0.7106, 0.3354, 0.7107, 0.3272, 0.7204, 0.3272, 0.7204, 0.3354, 0.7107, 0.345, 0.7121, 0.3388, 0.7219, 0.7876, 0.7362, 0.7124, 0.7362, 0.7256, 0.7317, 0.7744, 0.7317, 0.7744, 0.7317, 0.7256, 0.7317, 0.6434, 0.7317, 0.6744, 0.7317, 0.2876, 0.7362, 0.2124, 0.7362, 0.2256, 0.7317, 0.2744, 0.7317, 0.2744, 0.7317, 0.2256, 0.7317, 0.3256, 0.7317, 0.3566, 0.7317, 0.5794, 0.9537, 0.5795, 0.7963, 0.625, 0.7997, 0.625, 0.9503, 0.8253, 0.75, 0.6747, 0.75, 0.6845, 0.7455, 0.8155, 0.7455, 0.6683, 0.731, 0.6612, 0.7219, 0.6728, 0.7204, 0.6823, 0.7266, 0.6823, 0.7266, 0.6728, 0.7204, 0.6099, 0.7204, 0.6158, 0.7266, 0.3388, 0.7219, 0.3317, 0.731, 0.3177, 0.7266, 0.3272, 0.7204, 0.3272, 0.7204, 0.3177, 0.7266, 0.3842, 0.7266, 0.3901, 0.7204, 0.5795, 0.7448, 0.5795, 0.7266, 0.625, 0.7268, 0.625, 0.7443, 0.625, 0.7443, 0.625, 0.7268, 0.6367, 0.7251, 0.639, 0.7403, 0.4205, 0.7963, 0.4206, 0.9537, 0.375, 0.9503, 0.375, 0.7997, 0.3253, 0.75, 0.1747, 0.75, 0.1845, 0.7455, 0.3155, 0.7455, 0.4205, 0.7266, 0.4205, 0.7448, 0.375, 0.7443, 0.375, 0.7268, 0.375, 0.7268, 0.375, 0.7443, 0.361, 0.7403, 0.3633, 0.7251, 0.1683, 0.731, 0.1612, 0.7219, 0.1728, 0.7204, 0.1823, 0.7266, 0.1823, 0.7266, 0.1728, 0.7204, 0.292, 0.7204, 0.298, 0.7266, 0.8388, 0.7219, 0.8317, 0.731, 0.8177, 0.7266, 0.8272, 0.7204, 0.8272, 0.7204, 0.8177, 0.7266, 0.702, 0.7266, 0.708, 0.7204, 0.5794, 0.02337, 0.5794, 0.005242, 0.625, 0.005682, 0.625, 0.02296, 0.875, 0.727, 0.875, 0.7443, 0.861, 0.7403, 0.8633, 0.7251, 0.4206, 0.005242, 0.4206, 0.02337, 0.375, 0.02296, 0.375, 0.005682, 0.125, 0.7443, 0.125, 0.727, 0.1367, 0.7251, 0.139, 0.7403, 0.0, 0.0, 0.0, 0.0, 0.0, 0.0, 0.0, 0.0, 0.0, 0.0, 0.0, 0.0, 0.0, 0.0, 0.0, 0.0, 0.4206, 0.06186, 0.4206, 0.08575, 0.375, 0.08575, 0.375, 0.06222, 0.125, 0.6878, 0.125, 0.6642, 0.1523, 0.6663, 0.1378, 0.6903, 0.155, 0.7121, 0.1548, 0.7041, 0.1643, 0.7062, 0.1646, 0.7106, 0.1098, 0.4761, 0.057, 0.2471, 0.09918, 0.2471, 0.1911, 0.4761, 0.8452, 0.7041, 0.845, 0.7121, 0.8354, 0.7106, 0.8357, 0.7062, 0.2885, 0.2471, 0.5558, 0.4761, 0.4746, 0.4761, 0.2463, 0.2471, 0.8034, 0.6778, 0.8352, 0.6948, 0.8225, 0.6969, 0.7788, 0.6826, 0.0, 0.0, 0.0, 0.0, 0.0, 0.0, 0.0, 0.0, 0.4206, 0.03324, 0.4206, 0.05236, 0.375, 0.05175, 0.375, 0.03368, 0.125, 0.7163, 0.125, 0.6982, 0.1345, 0.6997, 0.1347, 0.7153, 0.3034, 0.6778, 0.3352, 0.6948, 0.3225, 0.6969, 0.2786, 0.6825, 0.2786, 0.6825, 0.3225, 0.6969, 0.3871, 0.6969, 0.3592, 0.6825, 0.6648, 0.6948, 0.6966, 0.6778, 0.7214, 0.6825, 0.6775, 0.6969, 0.6775, 0.6969, 0.7214, 0.6825, 0.6408, 0.6825, 0.6129, 0.6969, 0.6044, 0.7062, 0.6046, 0.7106, 0.6646, 0.7107, 0.6644, 0.7061, 0.6644, 0.7061, 0.6646, 0.7107, 0.655, 0.7121, 0.6548, 0.7041, 0.5795, 0.7168, 0.5795, 0.6976, 0.625, 0.6979, 0.625, 0.7165, 0.625, 0.7165, 0.625, 0.6979, 0.6345, 0.6997, 0.6347, 0.7153, 0.5795, 0.6881, 0.5795, 0.6642, 0.625, 0.6642, 0.625, 0.6881, 0.625, 0.6881, 0.625, 0.6642, 0.6526, 0.666, 0.6378, 0.6903, 0.3452, 0.7041, 0.345, 0.7121, 0.3354, 0.7107, 0.3356, 0.7061, 0.3356, 0.7061, 0.3354, 0.7107, 0.3954, 0.7106, 0.3956, 0.7062, 0.5794, 0.05236, 0.5794, 0.03324, 0.625, 0.03368, 0.625, 0.05175, 0.875, 0.6982, 0.875, 0.7163, 0.8653, 0.7153, 0.8655, 0.6997, 0.5794, 0.08575, 0.5794, 0.06186, 0.625, 0.06222, 0.625, 0.08575, 0.875, 0.6642, 0.875, 0.6878, 0.8622, 0.6903, 0.8477, 0.6663, 0.4205, 0.6976, 0.4205, 0.7168, 0.375, 0.7165, 0.375, 0.6979, 0.375, 0.6979, 0.375, 0.7165, 0.3653, 0.7153, 0.3655, 0.6997, 0.4205, 0.6642, 0.4205, 0.6881, 0.375, 0.6881, 0.375, 0.6642, 0.375, 0.6642, 0.375, 0.6881, 0.3622, 0.6903, 0.3474, 0.666, 0.625, 0.2144, 0.625, 0.2192, 0.625, 0.2192, 0.625, 0.2149, 0.625, 0.2149, 0.625, 0.2192, 0.5598, 0.2192, 0.5598, 0.2154, 0.3541, 0.5392, 0.3541, 0.5262, 0.375, 0.5262, 0.375, 0.5436, 0.375, 0.5436, 0.375, 0.5262, 0.4205, 0.5262, 0.4205, 0.5392, 0.375, 0.4806, 0.375, 0.4737, 0.375, 0.5131, 0.375, 0.5262, 0.375, 0.5262, 0.375, 0.5131, 0.4205, 0.5131, 0.4205, 0.5262, 0.375, 0.2454, 0.375, 0.2415, 0.375, 0.2415, 0.375, 0.2454, 0.375, 0.2454, 0.375, 0.2415, 0.4402, 0.2415, 0.4402, 0.2454, 0.625, 0.4849, 0.625, 0.4933, 0.625, 0.5131, 0.625, 0.5046, 0.625, 0.5046, 0.625, 0.5131, 0.5795, 0.5131, 0.5795, 0.5046, 0.625, 0.4737, 0.625, 0.4806, 0.625, 0.5262, 0.625, 0.5131, 0.625, 0.5131, 0.625, 0.5262, 0.5795, 0.5262, 0.5795, 0.5131, 0.5625, 0.2238, 0.375, 0.2238, 0.3839, 0.2232, 0.562, 0.2238, 0.562, 0.2238, 0.3839, 0.2232, 0.4402, 0.2192, 0.5598, 0.2192, 0.5598, 0.2415, 0.4402, 0.2415, 0.439, 0.2369, 0.561, 0.2369, 0.561, 0.2369, 0.439, 0.2369, 0.4375, 0.2369, 0.5625, 0.2369, 0.625, 0.2654, 0.625, 0.2777, 0.625, 0.2369, 0.625, 0.2238, 0.625, 0.2238, 0.625, 0.2369, 0.571, 0.2323, 0.571, 0.2284, 0.375, 0.2777, 0.375, 0.224, 0.375, 0.2252, 0.375, 0.2369, 0.375, 0.2369, 0.375, 0.2252, 0.429, 0.2284, 0.429, 0.2323, 0.571, 0.2284, 0.429, 0.2284, 0.3908, 0.2238, 0.569, 0.2238, 0.569, 0.2238, 0.3908, 0.2238, 0.375, 0.2238, 0.5687, 0.2238, 0.5687, 0.2369, 0.4313, 0.2369, 0.431, 0.2369, 0.569, 0.2369, 0.569, 0.2369, 0.431, 0.2369, 0.429, 0.2323, 0.571, 0.2323, 0.375, 0.2415, 0.375, 0.2415, 0.375, 0.2369, 0.375, 0.2369, 0.375, 0.2369, 0.375, 0.2369, 0.4313, 0.2369, 0.4375, 0.2369, 0.625, 0.2415, 0.625, 0.2415, 0.625, 0.2369, 0.625, 0.2369, 0.625, 0.2369, 0.625, 0.2369, 0.5625, 0.2369, 0.5687, 0.2369, 0.625, 0.2192, 0.625, 0.2192, 0.625, 0.2238, 0.625, 0.2238, 0.625, 0.2238, 0.625, 0.2238, 0.5687, 0.2238, 0.5625, 0.2238, 0.4205, 0.5046, 0.5795, 0.5046, 0.5795, 0.5131, 0.4205, 0.5131])
me_cube.materials.append(mat_material)
me_cube.use_remesh_preserve_volume = False
me_cube.use_remesh_preserve_attributes = False
me_cube.use_mirror_vertex_groups = False
me_cube.update()

# ---- objects
ob_cube = bpy.data.objects.new('Cube', me_cube)

# ---- transforms, parenting, visibility, modifiers, constraints
ob_cube.location = (0.0, 0.0, 0.0)
ob_cube.lock_rotations_4d = False
ob_cube.empty_display_type = 'ARROWS'
ob_cube.lineart.crease_threshold = 0.0

# ---- collection membership
col_collection.objects.link(ob_cube)

# ---- scene / render settings (as saved in the file)
scene.frame_start = 1; scene.frame_end = 250; scene.frame_set(1)
scene.render.engine = 'BLENDER_EEVEE_NEXT'
scene.cycles.use_denoising = False
scene.cycles.samples = 128
scene.cycles.sampling_pattern = 'TABULATED_SOBOL'
scene.cycles.use_adaptive_sampling = False
scene.cycles.use_light_tree = False
scene.view_settings.view_transform = 'Filmic'
bpy.context.view_layer.update()

# ---- added for rendering (the .blend has no active camera and no usable light): camera, sun
cam_auto = bpy.data.cameras.new('AutoCamera')
cam_auto.lens = 50.0
cam_auto.sensor_width = 36.0
cam_auto.clip_end = 1000.0
ob_auto_camera = bpy.data.objects.new('AutoCamera', cam_auto)
scene.collection.objects.link(ob_auto_camera)
ob_auto_camera.location = (0.953443, -1.23517, 0.823673)
ob_auto_camera.rotation_euler = (1.09748, -7.21219e-08, 0.694738)
scene.camera = ob_auto_camera
light_auto_sun = bpy.data.lights.new('AutoSun', 'SUN')
light_auto_sun.energy = 3.0
light_auto_sun.angle = 0.0523599
ob_auto_sun = bpy.data.objects.new('AutoSun', light_auto_sun)
scene.collection.objects.link(ob_auto_sun)
ob_auto_sun.rotation_euler = (0.872665, 0.174533, 0.523599)
bpy.context.view_layer.update()
